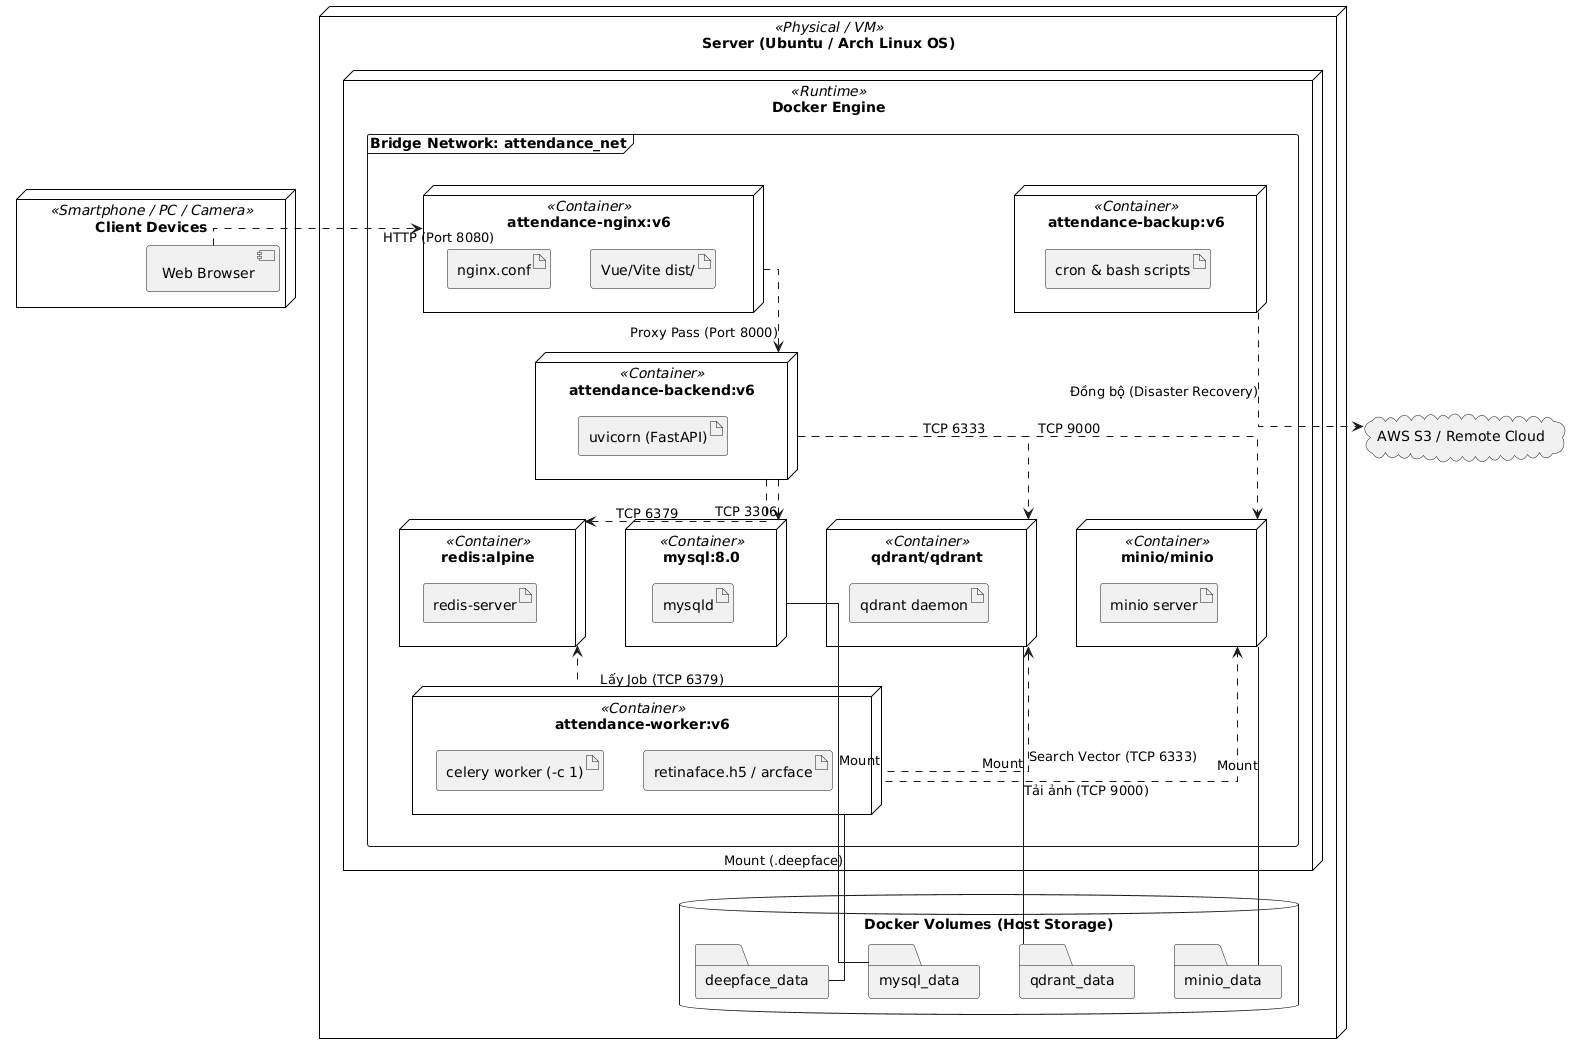

The diagram above was rendered by PlantUML. Its source (embedded in the PNG):
@startuml
skinparam node {
    BackgroundColor White
    BorderColor Black
}
skinparam componentStyle uml2
skinparam linetype ortho
skinparam nodesep 40
skinparam ranksep 50

node "Client Devices" <<Smartphone / PC / Camera>> {
    component "Web Browser" as Browser
}

node "Server (Ubuntu / Arch Linux OS)" <<Physical / VM>> {
    
    node "Docker Engine" <<Runtime>> {
        
        frame "Bridge Network: attendance_net" {
            
            node "attendance-nginx:v6" <<Container>> as NginxCont {
                artifact "nginx.conf"
                artifact "Vue/Vite dist/"
            }

            node "attendance-backend:v6" <<Container>> as BackendCont {
                artifact "uvicorn (FastAPI)"
            }

            node "attendance-worker:v6" <<Container>> as WorkerCont {
                artifact "celery worker (-c 1)"
                artifact "retinaface.h5 / arcface"
            }
            
            node "attendance-backup:v6" <<Container>> as BackupCont {
                artifact "cron & bash scripts"
            }

            node "mysql:8.0" <<Container>> as MySQLCont {
                artifact "mysqld"
            }

            node "redis:alpine" <<Container>> as RedisCont {
                artifact "redis-server"
            }
            
            node "qdrant/qdrant" <<Container>> as QdrantCont {
                artifact "qdrant daemon"
            }

            node "minio/minio" <<Container>> as MinIOCont {
                artifact "minio server"
            }
        }
    }
    
    ' Docker Volumes Mapping
    database "Docker Volumes (Host Storage)" as Volumes {
        folder "mysql_data"
        folder "qdrant_data"
        folder "minio_data"
        folder "deepface_data"
    }
}

cloud "AWS S3 / Remote Cloud" as CloudS3

' External Connections
Browser .right.> NginxCont : HTTP (Port 8080)
BackupCont .down.> CloudS3 : Đồng bộ (Disaster Recovery)

' Internal Network Connections
NginxCont .down.> BackendCont : Proxy Pass (Port 8000)

BackendCont .down.> MySQLCont : TCP 3306
BackendCont .down.> RedisCont : TCP 6379
BackendCont .down.> MinIOCont : TCP 9000
BackendCont .down.> QdrantCont : TCP 6333

WorkerCont .up.> RedisCont : Lấy Job (TCP 6379)
WorkerCont .up.> MinIOCont : Tải ảnh (TCP 9000)
WorkerCont .up.> QdrantCont : Search Vector (TCP 6333)

' Volume Mounts
MySQLCont -down- mysql_data : Mount
QdrantCont -down- qdrant_data : Mount
MinIOCont -down- minio_data : Mount
WorkerCont -down- deepface_data : Mount (.deepface)
@enduml